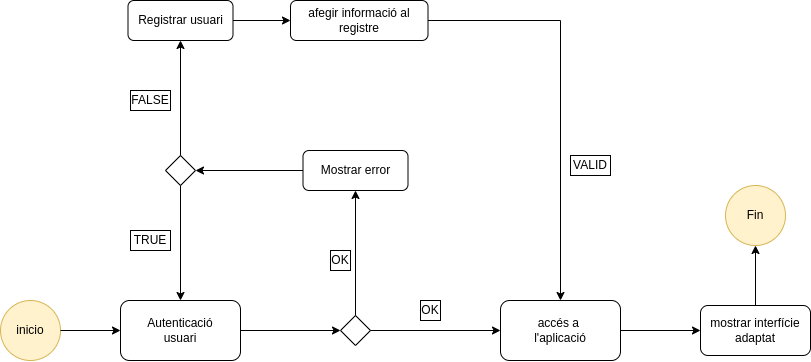

The diagram above was exported from draw.io. Its source (the exported page's mxGraphModel, read from the mxfile embedded in the PNG):
<mxGraphModel dx="1000" dy="423" grid="1" gridSize="10" guides="1" tooltips="1" connect="1" arrows="1" fold="1" page="1" pageScale="1" pageWidth="850" pageHeight="1100" background="none" math="0" shadow="0">
  <root>
    <mxCell id="0" />
    <mxCell id="1" parent="0" />
    <mxCell id="ftNrq3QhZd-4hYIBoTO4-7" value="inicio" style="ellipse;whiteSpace=wrap;html=1;fillColor=#fff2cc;strokeColor=#d6b656;" parent="1" vertex="1">
      <mxGeometry x="20" y="670" width="60" height="60" as="geometry" />
    </mxCell>
    <mxCell id="qWk_C4AGPExpkd2S0e1c-1" value="Autenticació&lt;br style=&quot;&quot;&gt;usuari" style="rounded=1;whiteSpace=wrap;html=1;" parent="1" vertex="1">
      <mxGeometry x="140" y="670" width="120" height="60" as="geometry" />
    </mxCell>
    <mxCell id="qWk_C4AGPExpkd2S0e1c-2" value="" style="endArrow=classic;html=1;rounded=0;exitX=1;exitY=0.5;exitDx=0;exitDy=0;entryX=0;entryY=0.5;entryDx=0;entryDy=0;" parent="1" source="ftNrq3QhZd-4hYIBoTO4-7" target="qWk_C4AGPExpkd2S0e1c-1" edge="1">
      <mxGeometry width="50" height="50" relative="1" as="geometry">
        <mxPoint x="400" y="580" as="sourcePoint" />
        <mxPoint x="450" y="530" as="targetPoint" />
      </mxGeometry>
    </mxCell>
    <mxCell id="qWk_C4AGPExpkd2S0e1c-3" value="" style="rhombus;whiteSpace=wrap;html=1;" parent="1" vertex="1">
      <mxGeometry x="360" y="685" width="30" height="30" as="geometry" />
    </mxCell>
    <mxCell id="qWk_C4AGPExpkd2S0e1c-4" value="" style="endArrow=classic;html=1;rounded=0;exitX=1;exitY=0.5;exitDx=0;exitDy=0;entryX=0;entryY=0.5;entryDx=0;entryDy=0;" parent="1" source="qWk_C4AGPExpkd2S0e1c-1" target="qWk_C4AGPExpkd2S0e1c-3" edge="1">
      <mxGeometry width="50" height="50" relative="1" as="geometry">
        <mxPoint x="80" y="710" as="sourcePoint" />
        <mxPoint x="150" y="710" as="targetPoint" />
      </mxGeometry>
    </mxCell>
    <mxCell id="qWk_C4AGPExpkd2S0e1c-5" value="accés a &lt;br&gt;l'aplicació" style="rounded=1;whiteSpace=wrap;html=1;" parent="1" vertex="1">
      <mxGeometry x="520" y="670" width="120" height="60" as="geometry" />
    </mxCell>
    <mxCell id="qWk_C4AGPExpkd2S0e1c-6" value="" style="endArrow=classic;html=1;rounded=0;exitX=1;exitY=0.5;exitDx=0;exitDy=0;entryX=0;entryY=0.5;entryDx=0;entryDy=0;" parent="1" source="qWk_C4AGPExpkd2S0e1c-3" target="qWk_C4AGPExpkd2S0e1c-5" edge="1">
      <mxGeometry width="50" height="50" relative="1" as="geometry">
        <mxPoint x="270" y="710" as="sourcePoint" />
        <mxPoint x="370" y="710" as="targetPoint" />
      </mxGeometry>
    </mxCell>
    <mxCell id="qWk_C4AGPExpkd2S0e1c-7" value="Mostrar error" style="rounded=1;whiteSpace=wrap;html=1;" parent="1" vertex="1">
      <mxGeometry x="322.5" y="520" width="105" height="40" as="geometry" />
    </mxCell>
    <mxCell id="qWk_C4AGPExpkd2S0e1c-8" value="" style="rhombus;whiteSpace=wrap;html=1;" parent="1" vertex="1">
      <mxGeometry x="185" y="525" width="30" height="30" as="geometry" />
    </mxCell>
    <mxCell id="qWk_C4AGPExpkd2S0e1c-9" value="" style="endArrow=classic;html=1;rounded=0;exitX=0.5;exitY=0;exitDx=0;exitDy=0;entryX=0.5;entryY=1;entryDx=0;entryDy=0;" parent="1" source="qWk_C4AGPExpkd2S0e1c-3" target="qWk_C4AGPExpkd2S0e1c-7" edge="1">
      <mxGeometry width="50" height="50" relative="1" as="geometry">
        <mxPoint x="400" y="710" as="sourcePoint" />
        <mxPoint x="530" y="710" as="targetPoint" />
      </mxGeometry>
    </mxCell>
    <mxCell id="qWk_C4AGPExpkd2S0e1c-10" value="" style="endArrow=classic;html=1;rounded=0;exitX=0.5;exitY=1;exitDx=0;exitDy=0;entryX=0.5;entryY=0;entryDx=0;entryDy=0;" parent="1" source="qWk_C4AGPExpkd2S0e1c-8" target="qWk_C4AGPExpkd2S0e1c-1" edge="1">
      <mxGeometry width="50" height="50" relative="1" as="geometry">
        <mxPoint x="385" y="695" as="sourcePoint" />
        <mxPoint x="385" y="570" as="targetPoint" />
      </mxGeometry>
    </mxCell>
    <mxCell id="qWk_C4AGPExpkd2S0e1c-11" value="Fin" style="ellipse;whiteSpace=wrap;html=1;fillColor=#fff2cc;strokeColor=#d6b656;" parent="1" vertex="1">
      <mxGeometry x="745" y="555" width="60" height="60" as="geometry" />
    </mxCell>
    <mxCell id="qWk_C4AGPExpkd2S0e1c-12" value="Registrar usuari" style="rounded=1;whiteSpace=wrap;html=1;" parent="1" vertex="1">
      <mxGeometry x="147.5" y="370" width="105" height="40" as="geometry" />
    </mxCell>
    <mxCell id="qWk_C4AGPExpkd2S0e1c-13" value="" style="endArrow=classic;html=1;rounded=0;entryX=0.5;entryY=1;entryDx=0;entryDy=0;" parent="1" source="qWk_C4AGPExpkd2S0e1c-8" target="qWk_C4AGPExpkd2S0e1c-12" edge="1">
      <mxGeometry width="50" height="50" relative="1" as="geometry">
        <mxPoint x="185" y="525" as="sourcePoint" />
        <mxPoint x="185" y="400" as="targetPoint" />
      </mxGeometry>
    </mxCell>
    <mxCell id="qWk_C4AGPExpkd2S0e1c-14" value="" style="endArrow=classic;html=1;rounded=0;exitX=0;exitY=0.5;exitDx=0;exitDy=0;entryX=1;entryY=0.5;entryDx=0;entryDy=0;" parent="1" source="qWk_C4AGPExpkd2S0e1c-7" target="qWk_C4AGPExpkd2S0e1c-8" edge="1">
      <mxGeometry width="50" height="50" relative="1" as="geometry">
        <mxPoint x="385" y="695" as="sourcePoint" />
        <mxPoint x="385" y="570" as="targetPoint" />
      </mxGeometry>
    </mxCell>
    <mxCell id="qWk_C4AGPExpkd2S0e1c-15" value="afegir informació al registre" style="rounded=1;whiteSpace=wrap;html=1;" parent="1" vertex="1">
      <mxGeometry x="310" y="370" width="137.5" height="40" as="geometry" />
    </mxCell>
    <mxCell id="qWk_C4AGPExpkd2S0e1c-16" value="" style="endArrow=classic;html=1;rounded=0;exitX=1;exitY=0.5;exitDx=0;exitDy=0;entryX=0;entryY=0.5;entryDx=0;entryDy=0;" parent="1" source="qWk_C4AGPExpkd2S0e1c-12" target="qWk_C4AGPExpkd2S0e1c-15" edge="1">
      <mxGeometry width="50" height="50" relative="1" as="geometry">
        <mxPoint x="230" y="430" as="sourcePoint" />
        <mxPoint x="330" y="430" as="targetPoint" />
      </mxGeometry>
    </mxCell>
    <mxCell id="qWk_C4AGPExpkd2S0e1c-19" value="" style="endArrow=classic;html=1;rounded=0;exitX=1;exitY=0.5;exitDx=0;exitDy=0;entryX=0.5;entryY=0;entryDx=0;entryDy=0;" parent="1" source="qWk_C4AGPExpkd2S0e1c-15" target="qWk_C4AGPExpkd2S0e1c-5" edge="1">
      <mxGeometry width="50" height="50" relative="1" as="geometry">
        <mxPoint x="400" y="710" as="sourcePoint" />
        <mxPoint x="530" y="710" as="targetPoint" />
        <Array as="points">
          <mxPoint x="580" y="390" />
        </Array>
      </mxGeometry>
    </mxCell>
    <mxCell id="qWk_C4AGPExpkd2S0e1c-20" value="mostrar interfície adaptat" style="rounded=1;whiteSpace=wrap;html=1;" parent="1" vertex="1">
      <mxGeometry x="720" y="675" width="110" height="50" as="geometry" />
    </mxCell>
    <mxCell id="qWk_C4AGPExpkd2S0e1c-21" value="" style="endArrow=classic;html=1;rounded=0;exitX=1;exitY=0.5;exitDx=0;exitDy=0;entryX=0;entryY=0.5;entryDx=0;entryDy=0;" parent="1" source="qWk_C4AGPExpkd2S0e1c-5" target="qWk_C4AGPExpkd2S0e1c-20" edge="1">
      <mxGeometry width="50" height="50" relative="1" as="geometry">
        <mxPoint x="640" y="699.6600000000001" as="sourcePoint" />
        <mxPoint x="770" y="699.6600000000001" as="targetPoint" />
      </mxGeometry>
    </mxCell>
    <mxCell id="qWk_C4AGPExpkd2S0e1c-22" value="" style="endArrow=classic;html=1;rounded=0;exitX=0.5;exitY=0;exitDx=0;exitDy=0;entryX=0.5;entryY=1;entryDx=0;entryDy=0;" parent="1" source="qWk_C4AGPExpkd2S0e1c-20" target="qWk_C4AGPExpkd2S0e1c-11" edge="1">
      <mxGeometry width="50" height="50" relative="1" as="geometry">
        <mxPoint x="650.0000000000002" y="710" as="sourcePoint" />
        <mxPoint x="779.9999999999998" y="710" as="targetPoint" />
      </mxGeometry>
    </mxCell>
    <mxCell id="qWk_C4AGPExpkd2S0e1c-23" value="OK" style="text;html=1;align=center;verticalAlign=middle;whiteSpace=wrap;rounded=0;strokeColor=default;" parent="1" vertex="1">
      <mxGeometry x="440" y="670" width="20" height="20" as="geometry" />
    </mxCell>
    <mxCell id="qWk_C4AGPExpkd2S0e1c-25" value="OK" style="text;html=1;align=center;verticalAlign=middle;whiteSpace=wrap;rounded=0;strokeColor=default;" parent="1" vertex="1">
      <mxGeometry x="350" y="620" width="20" height="20" as="geometry" />
    </mxCell>
    <mxCell id="qWk_C4AGPExpkd2S0e1c-26" value="TRUE" style="text;html=1;align=center;verticalAlign=middle;whiteSpace=wrap;rounded=0;strokeColor=default;" parent="1" vertex="1">
      <mxGeometry x="150" y="600" width="40" height="20" as="geometry" />
    </mxCell>
    <mxCell id="qWk_C4AGPExpkd2S0e1c-27" value="FALSE" style="text;html=1;align=center;verticalAlign=middle;whiteSpace=wrap;rounded=0;strokeColor=default;" parent="1" vertex="1">
      <mxGeometry x="150" y="460" width="40" height="20" as="geometry" />
    </mxCell>
    <mxCell id="qWk_C4AGPExpkd2S0e1c-28" value="VALID" style="text;html=1;align=center;verticalAlign=middle;whiteSpace=wrap;rounded=0;strokeColor=default;" parent="1" vertex="1">
      <mxGeometry x="590" y="525" width="40" height="20" as="geometry" />
    </mxCell>
  </root>
</mxGraphModel>